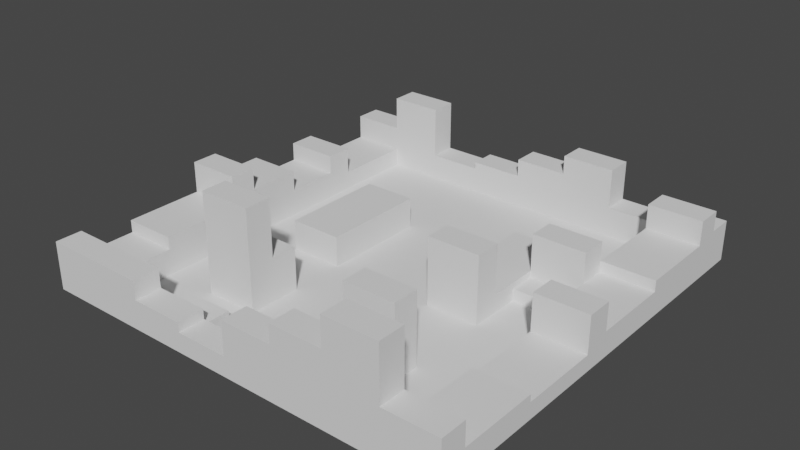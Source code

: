 # Source: level1.blend  (saved by Blender 2.82.7; exported with 4.5.12 LTS)
import bpy
from mathutils import Matrix  # noqa: F401  (used for matrix-valued properties, if any)

bpy.ops.wm.read_factory_settings(use_empty=True)
scene = bpy.context.scene
scene.name = 'Scene'

# ---- collections
col_collection = bpy.data.collections.new('Collection'); scene.collection.children.link(col_collection)

# ---- world
world_world = bpy.data.worlds.new('World'); scene.world = world_world
world_world.use_nodes = True; world_world.node_tree.nodes.clear()
_N = world_world.node_tree.nodes; _L = world_world.node_tree.links
n0 = _N.new('ShaderNodeOutputWorld'); n0.name = 'World Output'; n0.location = (300, 300)
n1 = _N.new('ShaderNodeBackground'); n1.name = 'Background'; n1.location = (10, 300)
n1.inputs[0].default_value = (0.05088, 0.05088, 0.05088, 1.0)
_L.new(n1.outputs[0], n0.inputs[0])
n0.is_active_output = True
world_world.color = (0.05088, 0.05088, 0.05088)
world_world.use_sun_shadow = False
world_world.sun_shadow_jitter_overblur = 0.0

# ---- meshes
me_plane = bpy.data.meshes.new('Plane')
me_plane.from_pydata([(-1.0, -1.0, 0.0), (1.0, -1.0, 0.0), (-1.0, 1.0, 0.0), (1.0, 1.0, 0.0), (-1.0, 0.0, 0.0), (1.0, 0.0, 0.0), (-1.0, -0.5, 0.0), (1.0, -0.5, 0.0), (1.0, 0.5, 0.0), (-1.0, 0.5, 0.0), (-1.0, -0.75, 0.0), (1.0, -0.75, 0.0), (1.0, -0.25, 0.0), (-1.0, -0.25, 0.0), (-1.0, 0.25, 0.0), (1.0, 0.25, 0.0), (1.0, 0.75, 0.0), (-1.0, 0.75, 0.0), (-1.0, -0.875, 0.0), (1.0, -0.875, 0.0), (1.0, -0.625, 0.0), (-1.0, -0.625, 0.0), (-1.0, -0.375, 0.0), (1.0, -0.375, 0.0), (1.0, -0.125, 0.0), (-1.0, -0.125, 0.0), (-1.0, 0.125, 0.0), (1.0, 0.125, 0.0), (1.0, 0.375, 0.0), (-1.0, 0.375, 0.0), (-1.0, 0.625, 0.0), (1.0, 0.625, 0.0), (1.0, 0.875, 0.0), (-1.0, 0.875, 0.0), (0.0, -1.0, 0.0), (0.0, 1.0, 0.0), (0.0, 0.0, 0.0), (0.0, -0.5, 0.0), (0.0, 0.5, 0.0), (0.0, -0.75, 0.0), (0.0, -0.25, 0.0), (0.0, 0.25, 0.0), (0.0, 0.75, 0.0), (0.0, -0.875, 0.0), (0.0, -0.625, 0.0), (0.0, -0.375, 0.0), (0.0, -0.125, 0.0), (0.0, 0.125, 0.0), (0.0, 0.375, 0.0), (0.0, 0.625, 0.0), (0.0, 0.875, 0.0), (-0.5, 1.0, 0.0), (-0.5, 0.0, 0.0), (-0.5, -0.5, 0.0), (-0.5, 0.5, 0.0), (-0.5, -0.75, 0.0), (-0.5, -0.25, 0.0), (-0.5, 0.25, 0.0), (-0.5, 0.75, 0.0), (-0.5, -0.875, 0.0), (-0.5, -0.625, 0.0), (-0.5, -0.375, 0.0), (-0.5, -0.125, 0.0), (-0.5, 0.125, 0.0), (-0.5, 0.375, 0.0), (-0.5, 0.625, 0.0), (-0.5, 0.875, 0.0), (-0.5, -1.0, 0.0), (0.4969, -1.0, 0.0), (0.4969, 1.0, 0.0), (0.4969, 0.0, 0.0), (0.4969, -0.5, 0.0), (0.4969, 0.5, 0.0), (0.4969, -0.75, 0.0), (0.4969, -0.25, 0.0), (0.4969, 0.25, 0.0), (0.4969, 0.75, 0.0), (0.4969, -0.875, 0.0), (0.4969, -0.625, 0.0), (0.4969, -0.375, 0.0), (0.4969, -0.125, 0.0), (0.4969, 0.125, 0.0), (0.4969, 0.375, 0.0), (0.4969, 0.625, 0.0), (0.4969, 0.875, 0.0), (0.7485, -1.0, 0.0), (0.7485, 1.0, 0.0), (0.7485, 0.0, 0.0), (0.7485, -0.5, 0.0), (0.7485, 0.5, 0.0), (0.7485, -0.75, 0.0), (0.7485, -0.25, 0.0), (0.7485, 0.25, 0.0), (0.7485, 0.75, 0.0), (0.7485, -0.875, 0.0), (0.7485, -0.625, 0.0), (0.7485, -0.375, 0.0), (0.7485, -0.125, 0.0), (0.7485, 0.125, 0.0), (0.7485, 0.375, 0.0), (0.7485, 0.625, 0.0), (0.7485, 0.875, 0.0), (0.2485, 1.0, 0.0), (0.2485, 0.0, 0.0), (0.2485, -0.5, 0.0), (0.2485, 0.5, 0.0), (0.2485, -0.75, 0.0), (0.2485, -0.25, 0.0), (0.2485, 0.25, 0.0), (0.2485, 0.75, 0.0), (0.2485, -0.875, 0.0), (0.2485, -0.625, 0.0), (0.2485, -0.375, 0.0), (0.2485, -0.125, 0.0), (0.2485, 0.125, 0.0), (0.2485, 0.375, 0.0), (0.2485, 0.625, 0.0), (0.2485, 0.875, 0.0), (0.2485, -1.0, 0.0), (-0.25, -1.0, 0.0), (-0.25, 1.0, 0.0), (-0.25, 0.0, 0.0), (-0.25, -0.5, 0.0), (-0.25, 0.5, 0.0), (-0.25, -0.75, 0.0), (-0.25, -0.25, 0.0), (-0.25, 0.25, 0.0), (-0.25, 0.75, 0.0), (-0.25, -0.875, 0.0), (-0.25, -0.625, 0.0), (-0.25, -0.375, 0.0), (-0.25, -0.125, 0.0), (-0.25, 0.125, 0.0), (-0.25, 0.375, 0.0), (-0.25, 0.625, 0.0), (-0.25, 0.875, 0.0), (-0.75, 1.0, 0.0), (-0.75, 0.0, 0.0), (-0.75, -0.5, 0.0), (-0.75, 0.5, 0.0), (-0.75, -0.75, 0.0), (-0.75, -0.25, 0.0), (-0.75, 0.25, 0.0), (-0.75, 0.75, 0.0), (-0.75, -0.875, 0.0), (-0.75, -0.625, 0.0), (-0.75, -0.375, 0.0), (-0.75, -0.125, 0.0), (-0.75, 0.125, 0.0), (-0.75, 0.375, 0.0), (-0.75, 0.625, 0.0), (-0.75, 0.875, 0.0), (-0.75, -1.0, 0.0), (-1.0, -0.875, 22.47), (-1.0, -1.0, 22.47), (-0.75, -0.875, 22.47), (-0.75, -1.0, 22.47), (-0.5, -1.0, 22.47), (-0.5, -0.875, 22.47), (-0.25, -0.875, 13.72), (-0.5, -0.875, 13.72), (-0.5, -1.0, 13.72), (-0.25, -1.0, 13.72), (-0.25, -0.75, 6.913), (-0.5, -0.75, 6.913), (-0.25, -0.875, 6.913), (-0.5, -0.875, 6.913), (-0.25, -1.0, 9.217), (0.0, -1.0, 9.217), (0.0, -0.875, 9.217), (-0.25, -0.875, 9.217), (0.2485, -0.875, 24.85), (0.0, -0.875, 24.85), (0.0, -1.0, 24.85), (0.2485, -1.0, 24.85), (0.2485, -1.0, 33.64), (0.4969, -1.0, 33.64), (0.4969, -0.875, 33.64), (0.2485, -0.875, 33.64), (0.7485, -0.875, 47.06), (0.4969, -0.875, 47.06), (0.4969, -1.0, 47.06), (0.7485, -1.0, 47.06), (0.7485, -1.0, 22.05), (1.0, -1.0, 22.05), (1.0, -0.875, 22.05), (0.7485, -0.875, 22.05), (1.0, 0.875, 19.0), (1.0, 1.0, 19.0), (0.7485, 1.0, 19.0), (0.7485, 0.875, 19.0), (0.7485, 1.0, 14.0), (0.4969, 1.0, 14.0), (0.7485, 0.875, 14.0), (0.4969, 0.875, 14.0), (0.4969, 0.875, 32.58), (0.4969, 1.0, 32.58), (0.2485, 1.0, 32.58), (0.2485, 0.875, 32.58), (0.2485, 1.0, 23.76), (0.0, 1.0, 23.76), (0.2485, 0.875, 23.76), (0.0, 0.875, 23.76), (0.0, 0.875, 15.36), (0.0, 1.0, 15.36), (-0.25, 1.0, 15.36), (-0.25, 0.875, 15.36), (-0.25, 1.0, 12.09), (-0.5, 1.0, 12.09), (-0.25, 0.875, 12.09), (-0.5, 0.875, 12.09), (-0.5, 0.875, 36.42), (-0.5, 1.0, 36.42), (-0.75, 1.0, 36.42), (-0.75, 0.875, 36.42), (-0.75, 1.0, 20.48), (-1.0, 1.0, 20.48), (-1.0, 0.875, 20.48), (-0.75, 0.875, 20.48), (-1.0, 0.625, 8.758), (-1.0, 0.5, 8.758), (-0.75, 0.5, 8.758), (-1.0, 0.875, 8.758), (-1.0, 0.75, 8.758), (-0.75, 0.75, 8.758), (-0.75, 0.625, 8.758), (-0.75, 0.875, 8.758), (-0.75, 0.5, 21.36), (-1.0, 0.5, 21.36), (-1.0, 0.375, 21.36), (-0.75, 0.375, 21.36), (-1.0, 0.375, 12.48), (-1.0, 0.25, 12.48), (-0.75, 0.25, 12.48), (-1.0, 0.125, 12.48), (-0.75, 0.125, 12.48), (-0.75, 0.375, 12.48), (-1.0, 0.125, 22.01), (-1.0, 0.0, 22.01), (-0.75, 0.0, 22.01), (-1.0, -0.125, 22.01), (-0.75, -0.125, 22.01), (-0.75, 0.125, 22.01), (-1.0, -0.125, 32.48), (-1.0, -0.25, 32.48), (-0.75, -0.25, 32.48), (-0.75, -0.125, 32.48), (-1.0, -0.375, 17.7), (-1.0, -0.5, 17.7), (-0.75, -0.5, 17.7), (-0.75, -0.25, 17.7), (-1.0, -0.25, 17.7), (-1.0, -0.625, 17.7), (-0.75, -0.625, 17.7), (-0.75, -0.375, 17.7), (-1.0, -0.625, 11.83), (-1.0, -0.75, 11.83), (-0.75, -0.75, 11.83), (-1.0, -0.875, 11.83), (-0.75, -0.875, 11.83), (-0.75, -0.625, 11.83), (-0.25, -0.5, 47.11), (-0.5, -0.5, 47.11), (-0.25, -0.625, 47.11), (-0.5, -0.625, 47.11), (-0.25, -0.5, 20.23), (-0.5, -0.5, 20.23), (-0.25, -0.375, 20.23), (-0.5, -0.375, 20.23), (-0.25, 0.0, 14.33), (-0.5, 0.0, 14.33), (-0.25, 0.25, 14.33), (-0.5, 0.25, 14.33), (-0.25, -0.125, 14.33), (-0.5, -0.125, 14.33), (-0.25, 0.125, 14.33), (-0.5, 0.125, 14.33), (-0.25, 0.375, 14.33), (-0.5, 0.375, 14.33), (0.4969, 0.25, 8.558), (0.4969, 0.375, 8.558), (0.4969, 0.0, 8.558), (0.4969, 0.125, 8.558), (0.4969, 0.5, 8.558), (0.4969, -0.125, 8.558), (0.2485, 0.0, 8.558), (0.2485, 0.5, 8.558), (0.2485, 0.25, 8.558), (0.2485, -0.125, 8.558), (0.2485, 0.125, 8.558), (0.2485, 0.375, 8.558), (0.7485, 0.25, 5.625), (0.4969, 0.25, 5.625), (0.7485, 0.125, 5.625), (0.4969, 0.125, 5.625), (0.7485, 0.25, 25.88), (0.4969, 0.25, 25.88), (0.7485, 0.375, 25.88), (0.4969, 0.375, 25.88), (1.0, -0.625, 10.97), (1.0, -0.5, 10.97), (1.0, -0.875, 10.97), (1.0, -0.75, 10.97), (0.7485, -0.5, 10.97), (0.7485, -0.75, 10.97), (0.7485, -0.875, 10.97), (0.7485, -0.625, 10.97), (1.0, -0.375, 7.647), (1.0, -0.25, 7.647), (1.0, -0.5, 7.647), (1.0, -0.125, 7.647), (0.7485, -0.5, 7.647), (0.7485, -0.25, 7.647), (0.7485, -0.375, 7.647), (0.7485, -0.125, 7.647), (1.0, -0.125, 24.85), (1.0, 0.0, 24.85), (0.7485, 0.0, 24.85), (0.7485, -0.125, 24.85), (1.0, 0.125, 11.82), (1.0, 0.25, 11.82), (1.0, 0.0, 11.82), (1.0, 0.375, 11.82), (0.7485, 0.0, 11.82), (0.7485, 0.25, 11.82), (0.7485, 0.125, 11.82), (0.7485, 0.375, 11.82), (1.0, 0.375, 16.92), (1.0, 0.5, 16.92), (1.0, 0.625, 16.92), (1.0, 0.75, 16.92), (0.7485, 0.5, 16.92), (0.7485, 0.75, 16.92), (0.7485, 0.375, 16.92), (0.7485, 0.625, 16.92), (1.0, 0.75, 28.4), (1.0, 0.875, 28.4), (0.7485, 0.75, 28.4), (0.7485, 0.875, 28.4), (0.4969, -0.625, 33.68), (0.4969, -0.5, 33.68), (0.2485, -0.5, 33.68), (0.2485, -0.625, 33.68), (0.4969, -0.125, 31.75), (0.4969, 0.0, 31.75), (0.2485, 0.0, 31.75), (0.2485, -0.125, 31.75)], [], [(3, 86, 189, 188), (97, 24, 315, 318), (95, 90, 304, 306), (16, 93, 332, 330), (7, 88, 303, 300), (97, 91, 312, 314), (92, 98, 325, 324), (99, 28, 327, 333), (1, 19, 185, 184), (20, 7, 300, 299), (24, 97, 314, 310), (88, 7, 309, 311), (99, 92, 324, 326), (28, 99, 326, 322), (93, 100, 334, 332), (16, 32, 336, 335), (127, 42, 50, 135), (123, 38, 49, 134), (126, 41, 48, 133), (121, 36, 47, 132), (125, 40, 46, 131), (122, 37, 45, 130), (124, 39, 44, 129), (128, 119, 167, 170), (134, 49, 42, 127), (132, 47, 41, 126), (130, 45, 40, 125), (128, 43, 39, 124), (133, 48, 38, 123), (129, 44, 37, 122), (131, 46, 36, 121), (35, 120, 205, 204), (136, 151, 214, 213), (147, 62, 52, 137), (145, 60, 53, 138), (149, 64, 54, 139), (144, 59, 55, 140), (146, 61, 56, 141), (148, 63, 57, 142), (150, 65, 58, 143), (59, 144, 155, 158), (140, 55, 60, 145), (138, 53, 61, 146), (141, 56, 62, 147), (137, 52, 63, 148), (142, 57, 64, 149), (139, 54, 65, 150), (143, 58, 66, 151), (109, 76, 84, 117), (105, 72, 83, 116), (114, 103, 285, 289), (70, 81, 282, 281), (107, 74, 80, 113), (104, 71, 79, 112), (106, 73, 78, 111), (110, 118, 175, 178), (116, 83, 76, 109), (103, 113, 288, 285), (112, 79, 74, 107), (110, 77, 73, 106), (81, 75, 279, 282), (78, 71, 340, 339), (113, 80, 284, 288), (84, 69, 196, 195), (76, 93, 101, 84), (72, 89, 100, 83), (99, 82, 298, 297), (70, 87, 98, 81), (74, 91, 97, 80), (71, 88, 96, 79), (73, 90, 95, 78), (77, 68, 181, 180), (83, 100, 93, 76), (75, 81, 294, 292), (79, 96, 91, 74), (77, 94, 90, 73), (82, 99, 89, 72), (78, 95, 88, 71), (80, 97, 87, 70), (86, 69, 192, 191), (102, 35, 200, 199), (46, 113, 103, 36), (44, 111, 104, 37), (48, 115, 105, 38), (43, 110, 106, 39), (45, 112, 107, 40), (47, 114, 108, 41), (49, 116, 109, 42), (118, 110, 171, 174), (39, 106, 111, 44), (37, 104, 112, 45), (40, 107, 113, 46), (36, 103, 114, 47), (41, 108, 115, 48), (38, 105, 116, 49), (42, 109, 117, 50), (51, 66, 210, 208), (126, 133, 277, 271), (53, 60, 264, 262), (64, 133, 123, 54), (55, 59, 166, 164), (61, 130, 125, 56), (132, 126, 271, 275), (65, 134, 127, 58), (59, 67, 161, 160), (55, 124, 129, 60), (130, 61, 268, 267), (56, 125, 131, 62), (63, 52, 270, 276), (121, 132, 275, 269), (54, 123, 134, 65), (58, 127, 135, 66), (143, 151, 226, 224), (151, 33, 222, 226), (26, 148, 235, 234), (26, 4, 238, 237), (25, 13, 244, 243), (13, 22, 247, 251), (140, 145, 260, 257), (67, 59, 158, 157), (150, 143, 224, 225), (29, 14, 232, 231), (145, 138, 249, 253), (145, 21, 255, 260), (9, 29, 229, 228), (21, 145, 253, 252), (148, 26, 237, 242), (33, 151, 218, 217), (156, 157, 158, 155), (154, 156, 155, 153), (18, 0, 154, 153), (144, 18, 153, 155), (0, 152, 156, 154), (152, 67, 157, 156), (161, 162, 159, 160), (119, 128, 159, 162), (128, 59, 160, 159), (67, 119, 162, 161), (166, 165, 163, 164), (128, 124, 163, 165), (59, 128, 165, 166), (124, 55, 164, 163), (167, 168, 169, 170), (34, 43, 169, 168), (119, 34, 168, 167), (43, 128, 170, 169), (173, 174, 171, 172), (43, 34, 173, 172), (110, 43, 172, 171), (34, 118, 174, 173), (175, 176, 177, 178), (77, 110, 178, 177), (68, 77, 177, 176), (118, 68, 176, 175), (181, 182, 179, 180), (85, 94, 179, 182), (68, 85, 182, 181), (94, 77, 180, 179), (183, 184, 185, 186), (94, 85, 183, 186), (19, 94, 186, 185), (85, 1, 184, 183), (190, 187, 188, 189), (86, 101, 190, 189), (32, 3, 188, 187), (101, 32, 187, 190), (194, 193, 191, 192), (69, 84, 194, 192), (101, 86, 191, 193), (84, 101, 193, 194), (198, 195, 196, 197), (102, 117, 198, 197), (117, 84, 195, 198), (69, 102, 197, 196), (202, 201, 199, 200), (35, 50, 202, 200), (117, 102, 199, 201), (50, 117, 201, 202), (206, 203, 204, 205), (50, 35, 204, 203), (120, 135, 206, 205), (135, 50, 203, 206), (210, 209, 207, 208), (135, 120, 207, 209), (66, 135, 209, 210), (120, 51, 208, 207), (214, 211, 212, 213), (66, 51, 212, 211), (151, 66, 211, 214), (51, 136, 213, 212), (217, 218, 215, 216), (151, 136, 215, 218), (136, 2, 216, 215), (2, 33, 217, 216), (223, 224, 226, 222), (220, 221, 225, 219), (219, 225, 224, 223), (30, 9, 220, 219), (139, 150, 225, 221), (9, 139, 221, 220), (33, 17, 223, 222), (17, 30, 219, 223), (229, 230, 227, 228), (29, 149, 230, 229), (139, 9, 228, 227), (149, 139, 227, 230), (232, 233, 236, 231), (234, 235, 233, 232), (14, 26, 234, 232), (142, 149, 236, 233), (148, 142, 233, 235), (149, 29, 231, 236), (238, 239, 242, 237), (240, 241, 239, 238), (4, 25, 240, 238), (147, 137, 239, 241), (137, 148, 242, 239), (25, 147, 241, 240), (244, 245, 246, 243), (141, 147, 246, 245), (13, 141, 245, 244), (147, 25, 243, 246), (248, 249, 254, 247), (247, 254, 250, 251), (252, 253, 249, 248), (22, 6, 248, 247), (141, 13, 251, 250), (6, 21, 252, 248), (138, 146, 254, 249), (146, 141, 250, 254), (256, 257, 260, 255), (258, 259, 257, 256), (21, 10, 256, 255), (144, 140, 257, 259), (18, 144, 259, 258), (10, 18, 258, 256), (264, 263, 261, 262), (129, 122, 261, 263), (122, 53, 262, 261), (60, 129, 263, 264), (266, 265, 267, 268), (53, 122, 265, 266), (61, 53, 266, 268), (122, 130, 267, 265), (274, 273, 269, 270), (276, 275, 271, 272), (270, 269, 275, 276), (272, 271, 277, 278), (57, 63, 276, 272), (133, 64, 278, 277), (64, 57, 272, 278), (131, 121, 269, 273), (62, 131, 273, 274), (52, 62, 274, 270), (287, 279, 280, 290), (285, 281, 282, 289), (289, 282, 279, 287), (290, 280, 283, 286), (284, 281, 344, 343), (80, 70, 281, 284), (108, 114, 289, 287), (115, 108, 287, 290), (105, 115, 290, 286), (72, 105, 286, 283), (82, 72, 283, 280), (75, 82, 280, 279), (294, 293, 291, 292), (98, 92, 291, 293), (81, 98, 293, 294), (92, 75, 292, 291), (296, 295, 297, 298), (82, 75, 296, 298), (92, 99, 297, 295), (75, 92, 295, 296), (306, 299, 300, 303), (305, 301, 302, 304), (304, 302, 299, 306), (11, 20, 299, 302), (88, 95, 306, 303), (90, 94, 305, 304), (94, 19, 301, 305), (19, 11, 302, 301), (313, 307, 308, 312), (311, 309, 307, 313), (312, 308, 310, 314), (96, 88, 311, 313), (23, 12, 308, 307), (12, 24, 310, 308), (91, 96, 313, 312), (7, 23, 307, 309), (318, 315, 316, 317), (5, 87, 317, 316), (24, 5, 316, 315), (87, 97, 318, 317), (325, 319, 320, 324), (323, 321, 319, 325), (324, 320, 322, 326), (27, 15, 320, 319), (15, 28, 322, 320), (87, 5, 321, 323), (5, 27, 319, 321), (98, 87, 323, 325), (333, 327, 328, 331), (334, 329, 330, 332), (331, 328, 329, 334), (31, 16, 330, 329), (8, 31, 329, 328), (89, 99, 333, 331), (100, 89, 331, 334), (28, 8, 328, 327), (337, 335, 336, 338), (93, 16, 335, 337), (101, 93, 337, 338), (32, 101, 338, 336), (342, 339, 340, 341), (104, 111, 342, 341), (71, 104, 341, 340), (111, 78, 339, 342), (346, 343, 344, 345), (285, 288, 346, 345), (281, 285, 345, 344), (288, 284, 343, 346)])
_uv = me_plane.uv_layers.new(name='UVMap')
_uv.uv.foreach_set('vector', [0.0, 0.0, 0.0, 0.0, 0.0, 0.0, 0.0, 0.0, 0.8742, 0.4375, 1.0, 0.4375, 1.0, 0.4375, 0.8742, 0.4375, 0.8742, 0.1875, 0.8742, 0.125, 0.8742, 0.125, 0.8742, 0.1875, 1.0, 0.875, 0.8742, 0.875, 0.8742, 0.875, 1.0, 0.875, 1.0, 0.25, 0.8742, 0.25, 0.8742, 0.25, 1.0, 0.25, 0.8742, 0.4375, 0.8742, 0.375, 0.8742, 0.375, 0.8742, 0.4375, 0.8742, 0.625, 0.8742, 0.5625, 0.8742, 0.5625, 0.8742, 0.625, 0.8742, 0.6875, 1.0, 0.6875, 1.0, 0.6875, 0.8742, 0.6875, 0.0, 0.0, 0.0, 0.0, 0.0, 0.0, 0.0, 0.0, 0.0, 0.0, 0.0, 0.0, 0.0, 0.0, 0.0, 0.0, 1.0, 0.4375, 0.8742, 0.4375, 0.8742, 0.4375, 1.0, 0.4375, 0.8742, 0.25, 1.0, 0.25, 1.0, 0.25, 0.8742, 0.25, 0.8742, 0.6875, 0.8742, 0.625, 0.8742, 0.625, 0.8742, 0.6875, 1.0, 0.6875, 0.8742, 0.6875, 0.8742, 0.6875, 1.0, 0.6875, 0.8742, 0.875, 0.8742, 0.8125, 0.8742, 0.8125, 0.8742, 0.875, 0.0, 0.0, 0.0, 0.0, 0.0, 0.0, 0.0, 0.0, 0.375, 0.875, 0.5, 0.875, 0.5, 0.9375, 0.375, 0.9375, 0.375, 0.75, 0.5, 0.75, 0.5, 0.8125, 0.375, 0.8125, 0.375, 0.625, 0.5, 0.625, 0.5, 0.6875, 0.375, 0.6875, 0.375, 0.5, 0.5, 0.5, 0.5, 0.5625, 0.375, 0.5625, 0.375, 0.375, 0.5, 0.375, 0.5, 0.4375, 0.375, 0.4375, 0.375, 0.25, 0.5, 0.25, 0.5, 0.3125, 0.375, 0.3125, 0.375, 0.125, 0.5, 0.125, 0.5, 0.1875, 0.375, 0.1875, 0.375, 0.0625, 0.375, 0.0, 0.375, 0.0, 0.375, 0.0625, 0.375, 0.8125, 0.5, 0.8125, 0.5, 0.875, 0.375, 0.875, 0.375, 0.5625, 0.5, 0.5625, 0.5, 0.625, 0.375, 0.625, 0.375, 0.3125, 0.5, 0.3125, 0.5, 0.375, 0.375, 0.375, 0.375, 0.0625, 0.5, 0.0625, 0.5, 0.125, 0.375, 0.125, 0.375, 0.6875, 0.5, 0.6875, 0.5, 0.75, 0.375, 0.75, 0.375, 0.1875, 0.5, 0.1875, 0.5, 0.25, 0.375, 0.25, 0.375, 0.4375, 0.5, 0.4375, 0.5, 0.5, 0.375, 0.5, 0.0, 0.0, 0.0, 0.0, 0.0, 0.0, 0.0, 0.0, 0.125, 1.0, 0.125, 0.9375, 0.125, 0.9375, 0.125, 1.0, 0.125, 0.4375, 0.25, 0.4375, 0.25, 0.5, 0.125, 0.5, 0.125, 0.1875, 0.25, 0.1875, 0.25, 0.25, 0.125, 0.25, 0.125, 0.6875, 0.25, 0.6875, 0.25, 0.75, 0.125, 0.75, 0.125, 0.0625, 0.25, 0.0625, 0.25, 0.125, 0.125, 0.125, 0.125, 0.3125, 0.25, 0.3125, 0.25, 0.375, 0.125, 0.375, 0.125, 0.5625, 0.25, 0.5625, 0.25, 0.625, 0.125, 0.625, 0.125, 0.8125, 0.25, 0.8125, 0.25, 0.875, 0.125, 0.875, 0.25, 0.0625, 0.125, 0.0625, 0.125, 0.0625, 0.25, 0.0625, 0.125, 0.125, 0.25, 0.125, 0.25, 0.1875, 0.125, 0.1875, 0.125, 0.25, 0.25, 0.25, 0.25, 0.3125, 0.125, 0.3125, 0.125, 0.375, 0.25, 0.375, 0.25, 0.4375, 0.125, 0.4375, 0.125, 0.5, 0.25, 0.5, 0.25, 0.5625, 0.125, 0.5625, 0.125, 0.625, 0.25, 0.625, 0.25, 0.6875, 0.125, 0.6875, 0.125, 0.75, 0.25, 0.75, 0.25, 0.8125, 0.125, 0.8125, 0.125, 0.875, 0.25, 0.875, 0.25, 0.9375, 0.125, 0.9375, 0.6242, 0.875, 0.7485, 0.875, 0.7485, 0.9375, 0.6242, 0.9375, 0.6242, 0.75, 0.7485, 0.75, 0.7485, 0.8125, 0.6242, 0.8125, 0.6242, 0.5625, 0.6242, 0.5, 0.6242, 0.5, 0.6242, 0.5625, 0.7485, 0.5, 0.7485, 0.5625, 0.7485, 0.5625, 0.7485, 0.5, 0.6242, 0.375, 0.7485, 0.375, 0.7485, 0.4375, 0.6242, 0.4375, 0.6242, 0.25, 0.7485, 0.25, 0.7485, 0.3125, 0.6242, 0.3125, 0.6242, 0.125, 0.7485, 0.125, 0.7485, 0.1875, 0.6242, 0.1875, 0.6242, 0.0625, 0.6242, 0.0, 0.6242, 0.0, 0.6242, 0.0625, 0.6242, 0.8125, 0.7485, 0.8125, 0.7485, 0.875, 0.6242, 0.875, 0.6242, 0.5, 0.6242, 0.4375, 0.6242, 0.4375, 0.6242, 0.5, 0.6242, 0.3125, 0.7485, 0.3125, 0.7485, 0.375, 0.6242, 0.375, 0.6242, 0.0625, 0.7485, 0.0625, 0.7485, 0.125, 0.6242, 0.125, 0.7485, 0.5625, 0.7485, 0.625, 0.7485, 0.625, 0.7485, 0.5625, 0.7485, 0.1875, 0.7485, 0.25, 0.7485, 0.25, 0.7485, 0.1875, 0.6242, 0.4375, 0.7485, 0.4375, 0.7485, 0.4375, 0.6242, 0.4375, 0.7485, 0.9375, 0.7485, 1.0, 0.7485, 1.0, 0.7485, 0.9375, 0.7485, 0.875, 0.8742, 0.875, 0.8742, 0.9375, 0.7485, 0.9375, 0.7485, 0.75, 0.8742, 0.75, 0.8742, 0.8125, 0.7485, 0.8125, 0.8742, 0.6875, 0.7485, 0.6875, 0.7485, 0.6875, 0.8742, 0.6875, 0.7485, 0.5, 0.8742, 0.5, 0.8742, 0.5625, 0.7485, 0.5625, 0.7485, 0.375, 0.8742, 0.375, 0.8742, 0.4375, 0.7485, 0.4375, 0.7485, 0.25, 0.8742, 0.25, 0.8742, 0.3125, 0.7485, 0.3125, 0.7485, 0.125, 0.8742, 0.125, 0.8742, 0.1875, 0.7485, 0.1875, 0.7485, 0.0625, 0.7485, 0.0, 0.7485, 0.0, 0.7485, 0.0625, 0.7485, 0.8125, 0.8742, 0.8125, 0.8742, 0.875, 0.7485, 0.875, 0.7485, 0.625, 0.7485, 0.5625, 0.7485, 0.5625, 0.7485, 0.625, 0.7485, 0.3125, 0.8742, 0.3125, 0.8742, 0.375, 0.7485, 0.375, 0.7485, 0.0625, 0.8742, 0.0625, 0.8742, 0.125, 0.7485, 0.125, 0.7485, 0.6875, 0.8742, 0.6875, 0.8742, 0.75, 0.7485, 0.75, 0.7485, 0.1875, 0.8742, 0.1875, 0.8742, 0.25, 0.7485, 0.25, 0.7485, 0.4375, 0.8742, 0.4375, 0.8742, 0.5, 0.7485, 0.5, 0.0, 0.0, 0.0, 0.0, 0.0, 0.0, 0.0, 0.0, 0.0, 0.0, 0.0, 0.0, 0.0, 0.0, 0.0, 0.0, 0.5, 0.4375, 0.6242, 0.4375, 0.6242, 0.5, 0.5, 0.5, 0.5, 0.1875, 0.6242, 0.1875, 0.6242, 0.25, 0.5, 0.25, 0.5, 0.6875, 0.6242, 0.6875, 0.6242, 0.75, 0.5, 0.75, 0.5, 0.0625, 0.6242, 0.0625, 0.6242, 0.125, 0.5, 0.125, 0.5, 0.3125, 0.6242, 0.3125, 0.6242, 0.375, 0.5, 0.375, 0.5, 0.5625, 0.6242, 0.5625, 0.6242, 0.625, 0.5, 0.625, 0.5, 0.8125, 0.6242, 0.8125, 0.6242, 0.875, 0.5, 0.875, 0.6242, 0.0, 0.6242, 0.0625, 0.6242, 0.0625, 0.6242, 0.0, 0.5, 0.125, 0.6242, 0.125, 0.6242, 0.1875, 0.5, 0.1875, 0.5, 0.25, 0.6242, 0.25, 0.6242, 0.3125, 0.5, 0.3125, 0.5, 0.375, 0.6242, 0.375, 0.6242, 0.4375, 0.5, 0.4375, 0.5, 0.5, 0.6242, 0.5, 0.6242, 0.5625, 0.5, 0.5625, 0.5, 0.625, 0.6242, 0.625, 0.6242, 0.6875, 0.5, 0.6875, 0.5, 0.75, 0.6242, 0.75, 0.6242, 0.8125, 0.5, 0.8125, 0.5, 0.875, 0.6242, 0.875, 0.6242, 0.9375, 0.5, 0.9375, 0.25, 1.0, 0.25, 0.9375, 0.25, 0.9375, 0.25, 1.0, 0.375, 0.625, 0.375, 0.6875, 0.375, 0.6875, 0.375, 0.625, 0.25, 0.25, 0.25, 0.1875, 0.25, 0.1875, 0.25, 0.25, 0.25, 0.6875, 0.375, 0.6875, 0.375, 0.75, 0.25, 0.75, 0.25, 0.125, 0.25, 0.0625, 0.25, 0.0625, 0.25, 0.125, 0.25, 0.3125, 0.375, 0.3125, 0.375, 0.375, 0.25, 0.375, 0.375, 0.5625, 0.375, 0.625, 0.375, 0.625, 0.375, 0.5625, 0.25, 0.8125, 0.375, 0.8125, 0.375, 0.875, 0.25, 0.875, 0.25, 0.0625, 0.25, 0.0, 0.25, 0.0, 0.25, 0.0625, 0.25, 0.125, 0.375, 0.125, 0.375, 0.1875, 0.25, 0.1875, 0.375, 0.3125, 0.25, 0.3125, 0.25, 0.3125, 0.375, 0.3125, 0.25, 0.375, 0.375, 0.375, 0.375, 0.4375, 0.25, 0.4375, 0.25, 0.5625, 0.25, 0.5, 0.25, 0.5, 0.25, 0.5625, 0.375, 0.5, 0.375, 0.5625, 0.375, 0.5625, 0.375, 0.5, 0.25, 0.75, 0.375, 0.75, 0.375, 0.8125, 0.25, 0.8125, 0.25, 0.875, 0.375, 0.875, 0.375, 0.9375, 0.25, 0.9375, 0.125, 0.875, 0.125, 0.9375, 0.125, 0.9375, 0.125, 0.875, 0.125, 0.9375, 0.0, 0.9375, 0.0, 0.9375, 0.125, 0.9375, 0.0, 0.5625, 0.125, 0.5625, 0.125, 0.5625, 0.0, 0.5625, 0.0, 0.0, 0.0, 0.0, 0.0, 0.0, 0.0, 0.0, 0.0, 0.0, 0.0, 0.0, 0.0, 0.0, 0.0, 0.0, 0.0, 0.0, 0.0, 0.0, 0.0, 0.0, 0.0, 0.0, 0.125, 0.125, 0.125, 0.1875, 0.125, 0.1875, 0.125, 0.125, 0.25, 0.0, 0.25, 0.0625, 0.25, 0.0625, 0.25, 0.0, 0.125, 0.8125, 0.125, 0.875, 0.125, 0.875, 0.125, 0.8125, 0.0, 0.0, 0.0, 0.0, 0.0, 0.0, 0.0, 0.0, 0.125, 0.1875, 0.125, 0.25, 0.125, 0.25, 0.125, 0.1875, 0.125, 0.1875, 0.0, 0.1875, 0.0, 0.1875, 0.125, 0.1875, 0.0, 0.0, 0.0, 0.0, 0.0, 0.0, 0.0, 0.0, 0.0, 0.1875, 0.125, 0.1875, 0.125, 0.1875, 0.0, 0.1875, 0.125, 0.5625, 0.0, 0.5625, 0.0, 0.5625, 0.125, 0.5625, 0.0, 0.9375, 0.125, 0.9375, 0.125, 0.9375, 0.0, 0.9375, 0.125, 0.0, 0.25, 0.0, 0.25, 0.0625, 0.125, 0.0625, 0.0, 0.0, 0.125, 0.0, 0.125, 0.0625, 0.0, 0.0625, 0.0, 0.0, 0.0, 0.0, 0.0, 0.0, 0.0, 0.0, 0.125, 0.0625, 0.0, 0.0625, 0.0, 0.0625, 0.125, 0.0625, 0.0, 0.0, 0.0, 0.0, 0.0, 0.0, 0.0, 0.0, 0.0, 0.0, 0.0, 0.0, 0.0, 0.0, 0.0, 0.0, 0.25, 0.0, 0.375, 0.0, 0.375, 0.0625, 0.25, 0.0625, 0.375, 0.0, 0.375, 0.0625, 0.375, 0.0625, 0.375, 0.0, 0.375, 0.0625, 0.25, 0.0625, 0.25, 0.0625, 0.375, 0.0625, 0.0, 0.0, 0.0, 0.0, 0.0, 0.0, 0.0, 0.0, 0.25, 0.0625, 0.375, 0.0625, 0.375, 0.125, 0.25, 0.125, 0.375, 0.0625, 0.375, 0.125, 0.375, 0.125, 0.375, 0.0625, 0.25, 0.0625, 0.375, 0.0625, 0.375, 0.0625, 0.25, 0.0625, 0.375, 0.125, 0.25, 0.125, 0.25, 0.125, 0.375, 0.125, 0.375, 0.0, 0.5, 0.0, 0.5, 0.0625, 0.375, 0.0625, 0.5, 0.0, 0.5, 0.0625, 0.5, 0.0625, 0.5, 0.0, 0.0, 0.0, 0.0, 0.0, 0.0, 0.0, 0.0, 0.0, 0.5, 0.0625, 0.375, 0.0625, 0.375, 0.0625, 0.5, 0.0625, 0.5, 0.0, 0.6242, 0.0, 0.6242, 0.0625, 0.5, 0.0625, 0.5, 0.0625, 0.5, 0.0, 0.5, 0.0, 0.5, 0.0625, 0.6242, 0.0625, 0.5, 0.0625, 0.5, 0.0625, 0.6242, 0.0625, 0.0, 0.0, 0.0, 0.0, 0.0, 0.0, 0.0, 0.0, 0.6242, 0.0, 0.7485, 0.0, 0.7485, 0.0625, 0.6242, 0.0625, 0.7485, 0.0625, 0.6242, 0.0625, 0.6242, 0.0625, 0.7485, 0.0625, 0.7485, 0.0, 0.7485, 0.0625, 0.7485, 0.0625, 0.7485, 0.0, 0.0, 0.0, 0.0, 0.0, 0.0, 0.0, 0.0, 0.0, 0.7485, 0.0, 0.8742, 0.0, 0.8742, 0.0625, 0.7485, 0.0625, 0.8742, 0.0, 0.8742, 0.0625, 0.8742, 0.0625, 0.8742, 0.0, 0.0, 0.0, 0.0, 0.0, 0.0, 0.0, 0.0, 0.0, 0.8742, 0.0625, 0.7485, 0.0625, 0.7485, 0.0625, 0.8742, 0.0625, 0.8742, 0.0, 1.0, 0.0, 1.0, 0.0625, 0.8742, 0.0625, 0.8742, 0.0625, 0.8742, 0.0, 0.8742, 0.0, 0.8742, 0.0625, 1.0, 0.0625, 0.8742, 0.0625, 0.8742, 0.0625, 1.0, 0.0625, 0.0, 0.0, 0.0, 0.0, 0.0, 0.0, 0.0, 0.0, 0.8742, 0.9375, 1.0, 0.9375, 1.0, 1.0, 0.8742, 1.0, 0.8742, 1.0, 0.8742, 0.9375, 0.8742, 0.9375, 0.8742, 1.0, 0.0, 0.0, 0.0, 0.0, 0.0, 0.0, 0.0, 0.0, 0.8742, 0.9375, 1.0, 0.9375, 1.0, 0.9375, 0.8742, 0.9375, 0.7485, 0.9375, 0.8742, 0.9375, 0.8742, 1.0, 0.7485, 1.0, 0.7485, 1.0, 0.7485, 0.9375, 0.7485, 0.9375, 0.7485, 1.0, 0.8742, 0.9375, 0.8742, 1.0, 0.8742, 1.0, 0.8742, 0.9375, 0.7485, 0.9375, 0.8742, 0.9375, 0.8742, 0.9375, 0.7485, 0.9375, 0.6242, 0.9375, 0.7485, 0.9375, 0.7485, 1.0, 0.6242, 1.0, 0.6242, 1.0, 0.6242, 0.9375, 0.6242, 0.9375, 0.6242, 1.0, 0.6242, 0.9375, 0.7485, 0.9375, 0.7485, 0.9375, 0.6242, 0.9375, 0.0, 0.0, 0.0, 0.0, 0.0, 0.0, 0.0, 0.0, 0.5, 0.9375, 0.6242, 0.9375, 0.6242, 1.0, 0.5, 1.0, 0.5, 1.0, 0.5, 0.9375, 0.5, 0.9375, 0.5, 1.0, 0.6242, 0.9375, 0.6242, 1.0, 0.6242, 1.0, 0.6242, 0.9375, 0.5, 0.9375, 0.6242, 0.9375, 0.6242, 0.9375, 0.5, 0.9375, 0.375, 0.9375, 0.5, 0.9375, 0.5, 1.0, 0.375, 1.0, 0.5, 0.9375, 0.5, 1.0, 0.5, 1.0, 0.5, 0.9375, 0.375, 1.0, 0.375, 0.9375, 0.375, 0.9375, 0.375, 1.0, 0.375, 0.9375, 0.5, 0.9375, 0.5, 0.9375, 0.375, 0.9375, 0.25, 0.9375, 0.375, 0.9375, 0.375, 1.0, 0.25, 1.0, 0.375, 0.9375, 0.375, 1.0, 0.375, 1.0, 0.375, 0.9375, 0.25, 0.9375, 0.375, 0.9375, 0.375, 0.9375, 0.25, 0.9375, 0.0, 0.0, 0.0, 0.0, 0.0, 0.0, 0.0, 0.0, 0.125, 0.9375, 0.25, 0.9375, 0.25, 1.0, 0.125, 1.0, 0.25, 0.9375, 0.25, 1.0, 0.25, 1.0, 0.25, 0.9375, 0.125, 0.9375, 0.25, 0.9375, 0.25, 0.9375, 0.125, 0.9375, 0.0, 0.0, 0.0, 0.0, 0.0, 0.0, 0.0, 0.0, 0.0, 0.9375, 0.125, 0.9375, 0.125, 1.0, 0.0, 1.0, 0.125, 0.9375, 0.125, 1.0, 0.125, 1.0, 0.125, 0.9375, 0.0, 0.0, 0.0, 0.0, 0.0, 0.0, 0.0, 0.0, 0.0, 0.0, 0.0, 0.0, 0.0, 0.0, 0.0, 0.0, 0.0, 0.875, 0.125, 0.875, 0.125, 0.9375, 0.0, 0.9375, 0.0, 0.75, 0.125, 0.75, 0.125, 0.8125, 0.0, 0.8125, 0.0, 0.8125, 0.125, 0.8125, 0.125, 0.875, 0.0, 0.875, 0.0, 0.0, 0.0, 0.0, 0.0, 0.0, 0.0, 0.0, 0.125, 0.75, 0.125, 0.8125, 0.125, 0.8125, 0.125, 0.75, 0.0, 0.75, 0.125, 0.75, 0.125, 0.75, 0.0, 0.75, 0.0, 0.0, 0.0, 0.0, 0.0, 0.0, 0.0, 0.0, 0.0, 0.0, 0.0, 0.0, 0.0, 0.0, 0.0, 0.0, 0.0, 0.6875, 0.125, 0.6875, 0.125, 0.75, 0.0, 0.75, 0.0, 0.6875, 0.125, 0.6875, 0.125, 0.6875, 0.0, 0.6875, 0.125, 0.75, 0.0, 0.75, 0.0, 0.75, 0.125, 0.75, 0.125, 0.6875, 0.125, 0.75, 0.125, 0.75, 0.125, 0.6875, 0.0, 0.625, 0.125, 0.625, 0.125, 0.6875, 0.0, 0.6875, 0.0, 0.5625, 0.125, 0.5625, 0.125, 0.625, 0.0, 0.625, 0.0, 0.0, 0.0, 0.0, 0.0, 0.0, 0.0, 0.0, 0.125, 0.625, 0.125, 0.6875, 0.125, 0.6875, 0.125, 0.625, 0.125, 0.5625, 0.125, 0.625, 0.125, 0.625, 0.125, 0.5625, 0.125, 0.6875, 0.0, 0.6875, 0.0, 0.6875, 0.125, 0.6875, 0.0, 0.5, 0.125, 0.5, 0.125, 0.5625, 0.0, 0.5625, 0.0, 0.4375, 0.125, 0.4375, 0.125, 0.5, 0.0, 0.5, 0.0, 0.0, 0.0, 0.0, 0.0, 0.0, 0.0, 0.0, 0.125, 0.4375, 0.125, 0.5, 0.125, 0.5, 0.125, 0.4375, 0.125, 0.5, 0.125, 0.5625, 0.125, 0.5625, 0.125, 0.5, 0.0, 0.4375, 0.125, 0.4375, 0.125, 0.4375, 0.0, 0.4375, 0.0, 0.375, 0.125, 0.375, 0.125, 0.4375, 0.0, 0.4375, 0.125, 0.375, 0.125, 0.4375, 0.125, 0.4375, 0.125, 0.375, 0.0, 0.375, 0.125, 0.375, 0.125, 0.375, 0.0, 0.375, 0.125, 0.4375, 0.0, 0.4375, 0.0, 0.4375, 0.125, 0.4375, 0.0, 0.25, 0.125, 0.25, 0.125, 0.3125, 0.0, 0.3125, 0.0, 0.3125, 0.125, 0.3125, 0.125, 0.375, 0.0, 0.375, 0.0, 0.1875, 0.125, 0.1875, 0.125, 0.25, 0.0, 0.25, 0.0, 0.0, 0.0, 0.0, 0.0, 0.0, 0.0, 0.0, 0.125, 0.375, 0.0, 0.375, 0.0, 0.375, 0.125, 0.375, 0.0, 0.0, 0.0, 0.0, 0.0, 0.0, 0.0, 0.0, 0.125, 0.25, 0.125, 0.3125, 0.125, 0.3125, 0.125, 0.25, 0.125, 0.3125, 0.125, 0.375, 0.125, 0.375, 0.125, 0.3125, 0.0, 0.125, 0.125, 0.125, 0.125, 0.1875, 0.0, 0.1875, 0.0, 0.0625, 0.125, 0.0625, 0.125, 0.125, 0.0, 0.125, 0.0, 0.0, 0.0, 0.0, 0.0, 0.0, 0.0, 0.0, 0.125, 0.0625, 0.125, 0.125, 0.125, 0.125, 0.125, 0.0625, 0.0, 0.0625, 0.125, 0.0625, 0.125, 0.0625, 0.0, 0.0625, 0.0, 0.0, 0.0, 0.0, 0.0, 0.0, 0.0, 0.0, 0.25, 0.1875, 0.375, 0.1875, 0.375, 0.25, 0.25, 0.25, 0.375, 0.1875, 0.375, 0.25, 0.375, 0.25, 0.375, 0.1875, 0.375, 0.25, 0.25, 0.25, 0.25, 0.25, 0.375, 0.25, 0.25, 0.1875, 0.375, 0.1875, 0.375, 0.1875, 0.25, 0.1875, 0.25, 0.25, 0.375, 0.25, 0.375, 0.3125, 0.25, 0.3125, 0.25, 0.25, 0.375, 0.25, 0.375, 0.25, 0.25, 0.25, 0.25, 0.3125, 0.25, 0.25, 0.25, 0.25, 0.25, 0.3125, 0.375, 0.25, 0.375, 0.3125, 0.375, 0.3125, 0.375, 0.25, 0.25, 0.4375, 0.375, 0.4375, 0.375, 0.5, 0.25, 0.5, 0.25, 0.5625, 0.375, 0.5625, 0.375, 0.625, 0.25, 0.625, 0.25, 0.5, 0.375, 0.5, 0.375, 0.5625, 0.25, 0.5625, 0.25, 0.625, 0.375, 0.625, 0.375, 0.6875, 0.25, 0.6875, 0.25, 0.625, 0.25, 0.5625, 0.25, 0.5625, 0.25, 0.625, 0.375, 0.6875, 0.25, 0.6875, 0.25, 0.6875, 0.375, 0.6875, 0.25, 0.6875, 0.25, 0.625, 0.25, 0.625, 0.25, 0.6875, 0.375, 0.4375, 0.375, 0.5, 0.375, 0.5, 0.375, 0.4375, 0.25, 0.4375, 0.375, 0.4375, 0.375, 0.4375, 0.25, 0.4375, 0.25, 0.5, 0.25, 0.4375, 0.25, 0.4375, 0.25, 0.5, 0.6242, 0.625, 0.7485, 0.625, 0.7485, 0.6875, 0.6242, 0.6875, 0.6242, 0.5, 0.7485, 0.5, 0.7485, 0.5625, 0.6242, 0.5625, 0.6242, 0.5625, 0.7485, 0.5625, 0.7485, 0.625, 0.6242, 0.625, 0.6242, 0.6875, 0.7485, 0.6875, 0.7485, 0.75, 0.6242, 0.75, 0.7485, 0.4375, 0.7485, 0.5, 0.7485, 0.5, 0.7485, 0.4375, 0.7485, 0.4375, 0.7485, 0.5, 0.7485, 0.5, 0.7485, 0.4375, 0.6242, 0.625, 0.6242, 0.5625, 0.6242, 0.5625, 0.6242, 0.625, 0.6242, 0.6875, 0.6242, 0.625, 0.6242, 0.625, 0.6242, 0.6875, 0.6242, 0.75, 0.6242, 0.6875, 0.6242, 0.6875, 0.6242, 0.75, 0.7485, 0.75, 0.6242, 0.75, 0.6242, 0.75, 0.7485, 0.75, 0.7485, 0.6875, 0.7485, 0.75, 0.7485, 0.75, 0.7485, 0.6875, 0.7485, 0.625, 0.7485, 0.6875, 0.7485, 0.6875, 0.7485, 0.625, 0.7485, 0.5625, 0.8742, 0.5625, 0.8742, 0.625, 0.7485, 0.625, 0.8742, 0.5625, 0.8742, 0.625, 0.8742, 0.625, 0.8742, 0.5625, 0.7485, 0.5625, 0.8742, 0.5625, 0.8742, 0.5625, 0.7485, 0.5625, 0.8742, 0.625, 0.7485, 0.625, 0.7485, 0.625, 0.8742, 0.625, 0.7485, 0.625, 0.8742, 0.625, 0.8742, 0.6875, 0.7485, 0.6875, 0.7485, 0.6875, 0.7485, 0.625, 0.7485, 0.625, 0.7485, 0.6875, 0.8742, 0.625, 0.8742, 0.6875, 0.8742, 0.6875, 0.8742, 0.625, 0.7485, 0.625, 0.8742, 0.625, 0.8742, 0.625, 0.7485, 0.625, 0.8742, 0.1875, 1.0, 0.1875, 1.0, 0.25, 0.8742, 0.25, 0.8742, 0.0625, 1.0, 0.0625, 1.0, 0.125, 0.8742, 0.125, 0.8742, 0.125, 1.0, 0.125, 1.0, 0.1875, 0.8742, 0.1875, 0.0, 0.0, 0.0, 0.0, 0.0, 0.0, 0.0, 0.0, 0.8742, 0.25, 0.8742, 0.1875, 0.8742, 0.1875, 0.8742, 0.25, 0.8742, 0.125, 0.8742, 0.0625, 0.8742, 0.0625, 0.8742, 0.125, 0.8742, 0.0625, 1.0, 0.0625, 1.0, 0.0625, 0.8742, 0.0625, 0.0, 0.0, 0.0, 0.0, 0.0, 0.0, 0.0, 0.0, 0.8742, 0.3125, 1.0, 0.3125, 1.0, 0.375, 0.8742, 0.375, 0.8742, 0.25, 1.0, 0.25, 1.0, 0.3125, 0.8742, 0.3125, 0.8742, 0.375, 1.0, 0.375, 1.0, 0.4375, 0.8742, 0.4375, 0.8742, 0.3125, 0.8742, 0.25, 0.8742, 0.25, 0.8742, 0.3125, 0.0, 0.0, 0.0, 0.0, 0.0, 0.0, 0.0, 0.0, 0.0, 0.0, 0.0, 0.0, 0.0, 0.0, 0.0, 0.0, 0.8742, 0.375, 0.8742, 0.3125, 0.8742, 0.3125, 0.8742, 0.375, 0.0, 0.0, 0.0, 0.0, 0.0, 0.0, 0.0, 0.0, 0.8742, 0.4375, 1.0, 0.4375, 1.0, 0.5, 0.8742, 0.5, 1.0, 0.5, 0.8742, 0.5, 0.8742, 0.5, 1.0, 0.5, 0.0, 0.0, 0.0, 0.0, 0.0, 0.0, 0.0, 0.0, 0.8742, 0.5, 0.8742, 0.4375, 0.8742, 0.4375, 0.8742, 0.5, 0.8742, 0.5625, 1.0, 0.5625, 1.0, 0.625, 0.8742, 0.625, 0.8742, 0.5, 1.0, 0.5, 1.0, 0.5625, 0.8742, 0.5625, 0.8742, 0.625, 1.0, 0.625, 1.0, 0.6875, 0.8742, 0.6875, 0.0, 0.0, 0.0, 0.0, 0.0, 0.0, 0.0, 0.0, 0.0, 0.0, 0.0, 0.0, 0.0, 0.0, 0.0, 0.0, 0.8742, 0.5, 1.0, 0.5, 1.0, 0.5, 0.8742, 0.5, 0.0, 0.0, 0.0, 0.0, 0.0, 0.0, 0.0, 0.0, 0.8742, 0.5625, 0.8742, 0.5, 0.8742, 0.5, 0.8742, 0.5625, 0.8742, 0.6875, 1.0, 0.6875, 1.0, 0.75, 0.8742, 0.75, 0.8742, 0.8125, 1.0, 0.8125, 1.0, 0.875, 0.8742, 0.875, 0.8742, 0.75, 1.0, 0.75, 1.0, 0.8125, 0.8742, 0.8125, 0.0, 0.0, 0.0, 0.0, 0.0, 0.0, 0.0, 0.0, 0.0, 0.0, 0.0, 0.0, 0.0, 0.0, 0.0, 0.0, 0.8742, 0.75, 0.8742, 0.6875, 0.8742, 0.6875, 0.8742, 0.75, 0.8742, 0.8125, 0.8742, 0.75, 0.8742, 0.75, 0.8742, 0.8125, 0.0, 0.0, 0.0, 0.0, 0.0, 0.0, 0.0, 0.0, 0.8742, 0.875, 1.0, 0.875, 1.0, 0.9375, 0.8742, 0.9375, 0.8742, 0.875, 1.0, 0.875, 1.0, 0.875, 0.8742, 0.875, 0.8742, 0.9375, 0.8742, 0.875, 0.8742, 0.875, 0.8742, 0.9375, 1.0, 0.9375, 0.8742, 0.9375, 0.8742, 0.9375, 1.0, 0.9375, 0.6242, 0.1875, 0.7485, 0.1875, 0.7485, 0.25, 0.6242, 0.25, 0.6242, 0.25, 0.6242, 0.1875, 0.6242, 0.1875, 0.6242, 0.25, 0.7485, 0.25, 0.6242, 0.25, 0.6242, 0.25, 0.7485, 0.25, 0.6242, 0.1875, 0.7485, 0.1875, 0.7485, 0.1875, 0.6242, 0.1875, 0.6242, 0.4375, 0.7485, 0.4375, 0.7485, 0.5, 0.6242, 0.5, 0.6242, 0.5, 0.6242, 0.4375, 0.6242, 0.4375, 0.6242, 0.5, 0.7485, 0.5, 0.6242, 0.5, 0.6242, 0.5, 0.7485, 0.5, 0.6242, 0.4375, 0.7485, 0.4375, 0.7485, 0.4375, 0.6242, 0.4375])
me_plane.use_remesh_fix_poles = True
me_plane.use_remesh_preserve_attributes = False
me_plane.use_mirror_vertex_groups = False
me_plane.update()

# ---- objects
ob_plane = bpy.data.objects.new('Plane', me_plane)

# ---- transforms, parenting, visibility, modifiers, constraints
ob_plane.location = (0.0, 0.0, 0.0)
ob_plane.scale = (100.0, 100.0, 1.0)
ob_plane.lineart.crease_threshold = 0.0

# ---- collection membership
col_collection.objects.link(ob_plane)

# ---- scene / render settings (as saved in the file)
scene.frame_start = 1; scene.frame_end = 250; scene.frame_set(1)
scene.render.engine = 'BLENDER_EEVEE_NEXT'
scene.cycles.use_denoising = False
scene.cycles.samples = 128
scene.cycles.sampling_pattern = 'TABULATED_SOBOL'
scene.cycles.use_adaptive_sampling = False
scene.cycles.use_light_tree = False
scene.view_settings.view_transform = 'Filmic'
bpy.context.view_layer.update()

# ---- added for rendering (the .blend has no active camera and no usable light): camera, sun
cam_auto = bpy.data.cameras.new('AutoCamera')
cam_auto.lens = 50.0
cam_auto.sensor_width = 36.0
cam_auto.clip_end = 4655.95
ob_auto_camera = bpy.data.objects.new('AutoCamera', cam_auto)
scene.collection.objects.link(ob_auto_camera)
ob_auto_camera.location = (265.298, -318.357, 235.792)
ob_auto_camera.rotation_euler = (1.09748, -7.21219e-08, 0.694738)
scene.camera = ob_auto_camera
light_auto_sun = bpy.data.lights.new('AutoSun', 'SUN')
light_auto_sun.energy = 3.0
light_auto_sun.angle = 0.0523599
ob_auto_sun = bpy.data.objects.new('AutoSun', light_auto_sun)
scene.collection.objects.link(ob_auto_sun)
ob_auto_sun.rotation_euler = (0.872665, 0.174533, 0.523599)
bpy.context.view_layer.update()
